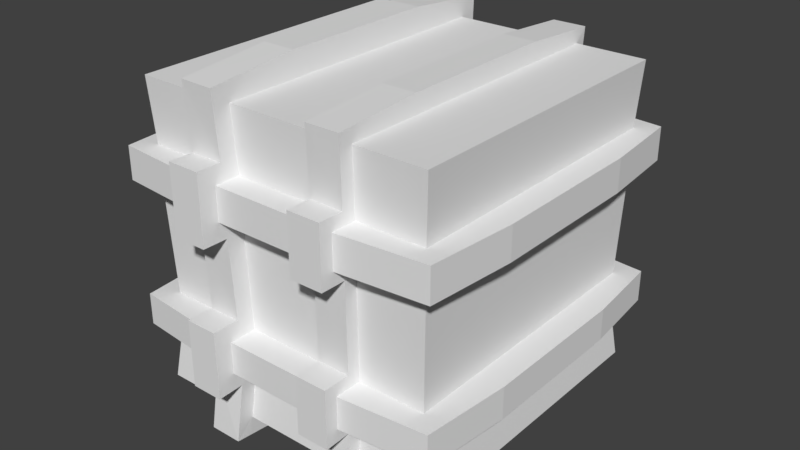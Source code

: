 # Source: Resource_Food.blend  (saved by Blender 2.78.0; exported with 4.5.12 LTS)
import bpy
from mathutils import Matrix  # noqa: F401  (used for matrix-valued properties, if any)

bpy.ops.wm.read_factory_settings(use_empty=True)
scene = bpy.context.scene
scene.name = 'Scene'

# ---- collections
col_collection_1 = bpy.data.collections.new('Collection 1'); scene.collection.children.link(col_collection_1)

# ---- world
world_world = bpy.data.worlds.new('World'); scene.world = world_world
world_world.color = (0.05088, 0.05088, 0.05088)
world_world.use_sun_shadow = False
world_world.sun_shadow_jitter_overblur = 0.0
world_world.cycles.sampling_method = 'MANUAL'

# ---- meshes
me_cube_001 = bpy.data.meshes.new('Cube.001')
me_cube_001.from_pydata([(-2.054, 1.041, 1.548), (-2.054, -0.9679, 1.548), (-1.238, -1.018, 4.296), (-1.238, 1.093, 4.296), (0.8725, -1.018, 0.3657), (0.8725, 1.093, 0.3657), (-2.105, 1.069, 3.047), (-2.105, -0.9947, 3.047), (1.783, -1.018, 4.296), (1.783, 1.093, 4.296), (-2.148, 1.093, 4.296), (-2.148, -1.018, 4.296), (-2.148, -1.018, 0.3657), (-2.148, 1.093, 0.3657), (0.4357, -1.018, 4.296), (0.4357, 1.093, 4.296), (0.8725, -1.018, 4.296), (0.8725, 1.093, 4.296), (-1.238, -1.018, 0.3657), (-1.238, 1.093, 0.3657), (-0.7714, -1.864, 1.133), (0.4061, -1.864, 1.133), (0.4061, 1.879, 1.133), (-0.7714, 1.879, 1.133), (0.4221, 1.929, 3.047), (-0.7875, 1.929, 3.047), (0.4221, 1.929, 3.474), (-0.7875, 1.929, 3.474), (-0.7875, -1.915, 3.474), (0.4221, -1.915, 3.474), (0.4357, -1.959, 0.3657), (-0.8011, -1.959, 0.3657), (0.4357, 1.972, 4.296), (-0.8011, 1.972, 4.296), (0.4061, 1.879, 1.548), (-0.7714, 1.879, 1.548), (-0.7714, -1.864, 1.548), (0.4061, -1.864, 1.548), (-0.8011, -1.959, 4.296), (0.4357, -1.959, 4.296), (-0.8011, 1.972, 0.3657), (0.4357, 1.972, 0.3657), (-0.7875, -1.915, 3.047), (0.4221, -1.915, 3.047), (1.689, 1.879, 1.548), (1.739, 1.929, 3.047), (0.8219, -1.864, 1.548), (0.8493, -1.915, 3.047), (1.689, -1.864, 1.548), (1.739, -1.915, 3.047), (-2.054, 1.879, 1.548), (-2.105, 1.929, 3.047), (-2.105, -1.915, 3.047), (-2.054, -1.864, 1.548), (0.8219, 1.879, 1.548), (0.8493, 1.929, 3.047), (-1.187, 1.879, 1.548), (-1.215, 1.929, 3.047), (-1.187, -1.864, 1.548), (-1.215, -1.915, 3.047), (-1.187, 1.879, 1.133), (-1.215, 1.929, 3.474), (-1.187, -1.864, 1.133), (-1.215, -1.915, 3.474), (0.8219, 1.879, 1.133), (0.8493, 1.929, 3.474), (-2.105, -1.915, 3.474), (-2.054, -1.864, 1.133), (-2.054, 1.879, 1.133), (-2.105, 1.929, 3.474), (1.689, 1.879, 1.133), (1.739, 1.929, 3.474), (0.8219, -1.864, 1.133), (0.8493, -1.915, 3.474), (1.689, -1.864, 1.133), (1.739, -1.915, 3.474), (-1.238, -1.959, 4.296), (0.8725, -1.959, 4.296), (0.8725, -1.959, 0.3657), (-1.238, -1.959, 0.3657), (-1.238, 1.972, 0.3657), (0.8725, 1.972, 0.3657), (0.8725, 1.972, 4.296), (-1.238, 1.972, 4.296), (1.783, 1.972, 4.296), (1.783, 1.972, 0.3657), (1.783, -1.959, 4.296), (1.783, -1.959, 0.3657), (-2.148, 1.972, 4.296), (-2.148, 1.972, 0.3657), (-2.148, -1.959, 4.296), (-2.148, -1.959, 0.3657), (-2.105, -0.9947, 3.474), (-2.105, 1.069, 3.474), (1.739, 1.069, 3.474), (1.739, -0.9947, 3.474), (1.783, -1.018, 0.3657), (1.783, 1.093, 0.3657), (1.739, 1.069, 3.047), (1.739, -0.9947, 3.047), (0.4357, 1.093, 0.3657), (0.4357, -1.018, 0.3657), (-0.8011, 1.093, 4.296), (-0.8011, -1.018, 4.296), (-0.8011, 1.093, 0.3657), (-0.8011, -1.018, 0.3657), (1.689, 1.041, 1.133), (1.689, -0.9679, 1.133), (-2.054, -0.9679, 1.133), (-2.054, 1.041, 1.133), (1.689, 1.041, 1.548), (1.689, -0.9679, 1.548), (1.689, 0.6255, 1.548), (1.689, -0.5521, 1.548), (1.783, 0.656, 4.296), (1.783, -0.5808, 4.296), (0.4357, 0.656, 0.3657), (0.4357, -0.5808, 0.3657), (1.689, 0.6255, 1.133), (1.689, -0.5521, 1.133), (1.783, -0.5808, 0.3657), (1.783, 0.656, 0.3657), (1.739, 0.642, 3.474), (1.739, -0.5676, 3.474), (-1.238, 0.656, 4.296), (-1.238, -0.5808, 4.296), (0.4357, 0.656, 4.296), (0.4357, -0.5808, 4.296), (-2.148, 0.656, 0.3657), (-2.148, -0.5808, 0.3657), (-0.8011, 0.656, 4.296), (-0.8011, -0.5808, 4.296), (-2.054, -0.5521, 1.548), (-2.054, 0.6255, 1.548), (-2.054, -0.5521, 1.133), (-2.054, 0.6255, 1.133), (-1.238, 0.656, 0.3657), (-1.238, -0.5808, 0.3657), (-2.105, -0.5676, 3.047), (-2.105, 0.642, 3.047), (-0.8011, 0.656, 0.3657), (-0.8011, -0.5808, 0.3657), (1.739, 0.642, 3.047), (1.739, -0.5676, 3.047), (-2.105, -0.5676, 3.474), (-2.105, 0.642, 3.474), (0.8725, 0.656, 0.3657), (0.8725, -0.5808, 0.3657), (-2.148, -0.5808, 4.296), (-2.148, 0.656, 4.296), (0.8725, 0.656, 4.296), (0.8725, -0.5808, 4.296), (0.4221, -2.242, 3.047), (-0.7875, -2.242, 3.047), (-1.215, -2.242, 3.047), (-2.336, -2.146, 3.047), (1.97, 2.16, 3.047), (2.066, 1.069, 3.047), (-2.336, -2.146, 3.474), (-2.431, -0.9947, 3.474), (-2.431, 1.069, 3.047), (-2.336, 2.16, 3.047), (0.8493, 2.256, 3.047), (2.066, -0.5676, 3.474), (2.066, -0.9947, 3.474), (0.4221, -2.242, 3.474), (-0.7875, -2.242, 3.474), (1.97, 2.16, 3.474), (2.066, 1.069, 3.474), (-1.215, 2.256, 3.047), (-2.431, 1.069, 3.474), (-2.336, 2.16, 3.474), (1.97, -2.146, 3.474), (0.8493, -2.242, 3.474), (-1.215, 2.256, 3.474), (-1.215, -2.242, 3.474), (0.8493, 2.256, 3.474), (0.4221, 2.256, 3.474), (2.066, -0.9947, 3.047), (1.97, -2.146, 3.047), (0.4221, 2.256, 3.047), (-0.7875, 2.256, 3.047), (-2.431, 0.642, 3.047), (-0.7875, 2.256, 3.474), (0.8493, -2.242, 3.047), (2.066, -0.5676, 3.047), (-2.431, 0.642, 3.474), (-2.431, -0.9947, 3.047), (2.066, 0.642, 3.474), (-2.431, -0.5676, 3.047), (2.066, 0.642, 3.047), (-2.431, -0.5676, 3.474), (2.045, -0.5521, 1.548), (2.045, -0.9679, 1.548), (0.4061, -2.22, 1.548), (0.4061, -2.22, 1.133), (2.045, -0.5521, 1.133), (2.045, -0.9679, 1.133), (-0.7714, 2.235, 1.548), (0.4061, 2.235, 1.548), (0.8219, 2.235, 1.548), (1.94, 2.13, 1.548), (-0.7714, -2.22, 1.548), (2.045, 1.041, 1.548), (1.94, 2.13, 1.133), (2.045, 1.041, 1.133), (-1.187, -2.22, 1.548), (-2.306, -2.116, 1.548), (-2.41, 1.041, 1.548), (-2.306, 2.13, 1.548), (1.94, -2.116, 1.548), (0.8219, -2.22, 1.548), (0.4061, 2.235, 1.133), (-2.41, 0.6255, 1.548), (-2.41, 0.6255, 1.133), (-2.41, 1.041, 1.133), (-1.187, -2.22, 1.133), (-1.187, 2.235, 1.548), (-1.187, 2.235, 1.133), (-0.7714, -2.22, 1.133), (0.8219, 2.235, 1.133), (-0.7714, 2.235, 1.133), (-2.306, 2.13, 1.133), (1.94, -2.116, 1.133), (0.8219, -2.22, 1.133), (-2.306, -2.116, 1.133), (-2.41, -0.9679, 1.133), (-2.41, -0.9679, 1.548), (2.045, 0.6255, 1.548), (2.045, 0.6255, 1.133), (-2.41, -0.5521, 1.548), (-2.41, -0.5521, 1.133), (-0.7875, -2.143, 2.813), (-1.215, -2.141, 2.811), (-1.238, -1.018, 0.03925), (-1.238, -2.198, 0.1437), (-0.8011, 2.22, 0.1526), (-0.8011, 1.093, 0.03925), (-0.8011, -2.197, 4.52), (-0.7875, -2.151, 3.7), (-0.7714, -2.098, 1.776), (-1.238, -0.5808, 4.623), (-1.238, -1.018, 4.623), (-0.8011, 2.21, 4.52), (-0.7875, 2.165, 3.7), (-1.238, 2.207, 4.523), (-1.238, 1.093, 4.623), (-1.238, 2.211, 0.1435), (-1.238, -2.193, 4.523), (-1.187, -2.1, 1.774), (-1.215, 2.155, 2.811), (-1.187, 2.115, 1.774), (-0.8011, -0.5808, 4.623), (-0.8011, -1.018, 4.623), (-1.215, -2.154, 3.696), (-0.7875, 2.157, 2.813), (-0.7714, 2.113, 1.776), (-1.187, -2.451, 0.9017), (-1.187, -2.113, 0.922), (-0.7875, -2.472, 3.705), (-1.215, -2.472, 3.705), (-1.238, -0.5808, 0.03925), (-0.7714, -2.105, 0.9129), (-0.7714, -2.451, 0.9017), (-1.187, 2.466, 0.9017), (-1.187, 2.128, 0.9218), (-0.8011, -2.206, 0.1528), (-1.215, 2.168, 3.696), (-0.7714, 2.12, 0.9127), (-1.215, 2.487, 3.705), (-0.8011, -0.5808, 0.03925), (-0.8011, -1.018, 0.03925), (-0.8011, 1.093, 4.623), (-1.238, 1.093, 0.03925), (-0.7714, -2.451, 1.779), (-1.215, -2.472, 2.816), (-0.7875, -2.472, 2.816), (-1.238, 0.656, 4.623), (-0.8011, 0.656, 4.623), (-1.238, 0.656, 0.03925), (-0.8011, 0.656, 0.03925), (-0.7875, 2.487, 3.705), (-1.215, 2.487, 2.816), (-0.7875, 2.487, 2.816), (-1.187, -2.451, 1.779), (-1.187, 2.466, 1.779), (-0.7714, 2.466, 1.779), (-0.7714, 2.466, 0.9017), (0.8725, -1.018, 4.534), (0.8725, -2.129, 4.461), (0.4357, -1.018, 4.534), (0.4357, -2.132, 4.459), (0.4357, -0.5808, 0.1283), (0.4357, -1.018, 0.1283), (0.4221, 2.095, 2.876), (0.4061, 2.049, 1.714), (0.8219, -2.045, 0.9794), (0.8725, -2.133, 0.2042), (0.8725, -1.018, 0.1283), (0.4357, 2.152, 0.2108), (0.4357, 1.093, 0.1283), (0.4221, -2.086, 3.638), (0.4357, -0.5808, 4.534), (0.8725, 2.143, 4.462), (0.8725, 1.093, 4.534), (0.8725, 2.146, 0.2041), (0.4357, 2.145, 4.459), (0.4357, 1.093, 4.534), (0.4221, -2.081, 2.876), (0.4061, -2.034, 1.714), (0.8219, 2.05, 1.712), (0.8493, -2.079, 2.875), (0.8219, -2.036, 1.712), (0.8493, 2.093, 2.875), (0.8725, 1.093, 0.1283), (0.4357, -2.139, 0.2109), (0.8219, -2.388, 1.716), (0.4221, 2.101, 3.638), (0.8493, 2.103, 3.636), (0.4061, 2.054, 0.9727), (0.8493, -2.089, 3.636), (0.8219, 2.06, 0.9793), (0.4061, -2.039, 0.9728), (0.8725, -0.5808, 0.1283), (0.8725, -0.5808, 4.534), (0.4061, -2.388, 1.716), (0.8493, -2.409, 3.642), (0.4221, -2.409, 2.879), (0.8493, -2.409, 2.879), (0.8219, 2.403, 0.9647), (0.4061, 2.403, 0.9647), (0.4357, 0.656, 0.1283), (0.4357, 0.656, 4.534), (0.8725, 0.656, 0.1283), (0.8725, 0.656, 4.534), (0.8219, 2.403, 1.716), (0.4221, 2.424, 3.642), (0.8493, 2.424, 3.642), (0.4221, 2.424, 2.879), (0.4221, -2.409, 3.642), (0.8493, 2.424, 2.879), (0.4061, -2.388, 0.9647), (0.4061, 2.403, 1.716), (0.8219, -2.388, 0.9647)], [], [(83, 88, 10, 3), (84, 82, 17, 9), (54, 55, 45, 44), (76, 63, 254, 248), (58, 59, 52, 53), (113, 111, 193, 192), (98, 45, 156, 157), (65, 71, 167, 176), (30, 21, 20, 31), (14, 103, 38, 39), (122, 123, 163, 188), (37, 43, 42, 36), (63, 66, 158, 175), (78, 72, 296, 297), (111, 99, 49, 48), (129, 137, 18, 12), (18, 137, 261, 234), (126, 127, 302, 332), (59, 58, 249, 233), (125, 148, 11, 2), (82, 65, 318, 303), (48, 49, 47, 46), (89, 80, 19, 13), (135, 134, 231, 214), (105, 101, 30, 31), (29, 39, 38, 28), (27, 33, 32, 26), (176, 162, 340, 337), (58, 53, 207, 206), (81, 64, 70, 85), (63, 175, 260, 254), (20, 21, 195, 219), (72, 74, 223, 224), (65, 82, 84, 71), (169, 174, 269, 282), (0, 6, 51, 50), (15, 126, 332, 307), (124, 125, 241, 277), (40, 23, 22, 41), (162, 55, 313, 340), (26, 32, 306, 317), (93, 10, 88, 69), (50, 56, 217, 209), (50, 51, 57, 56), (111, 48, 210, 193), (134, 108, 226, 231), (94, 122, 188, 168), (217, 56, 251, 285), (29, 28, 166, 165), (115, 151, 16, 8), (63, 76, 90, 66), (95, 8, 86, 75), (4, 96, 87, 78), (151, 150, 334, 324), (95, 75, 172, 164), (35, 25, 24, 34), (91, 67, 108, 12), (120, 119, 107, 96), (85, 70, 106, 97), (175, 154, 275, 260), (128, 135, 109, 13), (30, 101, 293, 315), (107, 119, 196, 197), (3, 124, 277, 246), (105, 31, 266, 271), (24, 180, 338, 294), (83, 3, 246, 245), (150, 17, 304, 334), (38, 103, 253, 238), (2, 11, 90, 76), (8, 16, 77, 86), (153, 166, 259, 276), (12, 18, 79, 91), (41, 22, 319, 299), (75, 86, 77, 73), (166, 28, 239, 259), (69, 88, 83, 61), (37, 194, 325, 309), (43, 37, 309, 308), (47, 49, 179, 184), (89, 68, 60, 80), (69, 61, 174, 171), (36, 42, 232, 240), (52, 59, 154, 155), (87, 74, 72, 78), (75, 73, 173, 172), (96, 107, 74, 87), (29, 165, 339, 301), (79, 62, 67, 91), (13, 109, 68, 89), (144, 145, 186, 191), (198, 221, 287, 286), (81, 85, 97, 5), (147, 120, 96, 4), (71, 84, 9, 94), (123, 115, 8, 95), (66, 90, 11, 92), (145, 149, 10, 93), (53, 52, 7, 1), (133, 139, 6, 0), (132, 133, 213, 230), (60, 68, 222, 218), (119, 118, 229, 196), (37, 36, 202, 194), (40, 41, 100, 104), (141, 117, 101, 105), (44, 45, 98, 110), (113, 143, 99, 111), (32, 33, 102, 15), (127, 131, 103, 14), (15, 102, 130, 126), (126, 130, 131, 127), (110, 98, 142, 112), (112, 142, 143, 113), (104, 100, 116, 140), (140, 116, 117, 141), (1, 132, 230, 227), (34, 24, 294, 295), (118, 106, 205, 229), (54, 44, 201, 200), (1, 7, 138, 132), (132, 138, 139, 133), (92, 11, 148, 144), (144, 148, 149, 145), (94, 9, 114, 122), (122, 114, 115, 123), (5, 97, 121, 146), (146, 121, 120, 147), (93, 69, 171, 170), (7, 52, 155, 187), (12, 108, 134, 129), (129, 134, 135, 128), (97, 106, 118, 121), (121, 118, 119, 120), (9, 17, 150, 114), (114, 150, 151, 115), (27, 26, 177, 183), (92, 144, 191, 159), (219, 202, 274, 263), (216, 62, 258, 257), (146, 147, 323, 333), (32, 15, 307, 306), (5, 146, 333, 314), (16, 151, 324, 288), (3, 10, 149, 124), (124, 149, 148, 125), (19, 80, 247, 273), (28, 38, 238, 239), (13, 19, 136, 128), (128, 136, 137, 129), (101, 117, 292, 293), (152, 165, 166, 153), (181, 183, 177, 180), (162, 176, 167, 156), (154, 175, 158, 155), (103, 131, 252, 253), (185, 163, 164, 178), (160, 170, 171, 161), (156, 167, 168, 157), (177, 26, 317, 336), (161, 171, 174, 169), (25, 35, 256, 255), (179, 172, 173, 184), (178, 164, 172, 179), (155, 158, 159, 187), (182, 186, 170, 160), (187, 159, 191, 189), (189, 191, 186, 182), (157, 168, 188, 190), (190, 188, 163, 185), (49, 99, 178, 179), (123, 95, 164, 163), (81, 5, 314, 305), (138, 7, 187, 189), (57, 51, 161, 169), (66, 92, 159, 158), (42, 153, 276, 232), (139, 138, 189, 182), (99, 143, 185, 178), (33, 27, 244, 243), (165, 152, 327, 339), (71, 94, 168, 167), (51, 6, 160, 161), (24, 25, 181, 180), (145, 93, 170, 186), (142, 98, 157, 190), (143, 142, 190, 185), (45, 55, 162, 156), (6, 139, 182, 160), (42, 43, 152, 153), (222, 209, 217, 218), (223, 210, 211, 224), (183, 181, 283, 281), (117, 116, 331, 292), (215, 208, 209, 222), (197, 193, 210, 223), (216, 206, 207, 225), (220, 200, 201, 204), (116, 100, 300, 331), (221, 198, 199, 212), (195, 194, 202, 219), (154, 59, 233, 275), (204, 201, 203, 205), (196, 192, 193, 197), (225, 207, 227, 226), (214, 213, 208, 215), (226, 227, 230, 231), (231, 230, 213, 214), (205, 203, 228, 229), (229, 228, 192, 196), (74, 107, 197, 223), (27, 183, 281, 244), (108, 67, 225, 226), (67, 62, 216, 225), (0, 50, 209, 208), (68, 109, 215, 222), (70, 64, 220, 204), (110, 112, 228, 203), (48, 46, 211, 210), (133, 0, 208, 213), (112, 113, 192, 228), (194, 195, 341, 325), (109, 135, 214, 215), (31, 20, 262, 266), (22, 23, 221, 212), (47, 184, 328, 311), (44, 110, 203, 201), (53, 1, 227, 207), (35, 34, 199, 198), (106, 70, 204, 205), (240, 232, 233, 249), (261, 270, 271, 234), (247, 236, 237, 273), (251, 256, 286, 285), (243, 245, 246, 272), (247, 265, 268, 236), (252, 241, 242, 253), (239, 254, 260, 259), (258, 262, 263, 257), (251, 250, 255, 256), (234, 271, 266, 235), (267, 245, 243, 244), (253, 242, 248, 238), (239, 238, 248, 254), (266, 262, 258, 235), (233, 232, 276, 275), (272, 246, 277, 278), (278, 277, 241, 252), (273, 237, 280, 279), (279, 280, 270, 261), (282, 269, 281, 283), (276, 259, 260, 275), (267, 244, 281, 269), (255, 250, 282, 283), (263, 274, 284, 257), (264, 285, 286, 287), (240, 249, 284, 274), (268, 265, 264, 287), (61, 83, 245, 267), (79, 18, 234, 235), (174, 61, 267, 269), (35, 198, 286, 256), (20, 219, 263, 262), (2, 76, 248, 242), (130, 102, 272, 278), (23, 40, 236, 268), (206, 216, 257, 284), (131, 130, 278, 252), (40, 104, 237, 236), (58, 206, 284, 249), (218, 217, 285, 264), (60, 218, 264, 265), (125, 2, 242, 241), (57, 169, 282, 250), (141, 105, 271, 270), (62, 79, 235, 258), (136, 19, 273, 279), (102, 33, 243, 272), (137, 136, 279, 261), (80, 60, 265, 247), (181, 25, 255, 283), (56, 57, 250, 251), (104, 140, 280, 237), (202, 36, 240, 274), (140, 141, 270, 280), (221, 23, 268, 287), (297, 296, 322, 315), (303, 306, 307, 304), (299, 305, 314, 300), (324, 302, 290, 288), (313, 294, 338, 340), (295, 294, 313, 310), (292, 323, 298, 293), (312, 309, 325, 316), (312, 311, 308, 309), (288, 290, 291, 289), (320, 289, 291, 301), (293, 298, 297, 315), (317, 306, 303, 318), (299, 319, 321, 305), (308, 311, 328, 327), (321, 319, 330, 329), (300, 314, 333, 331), (331, 333, 323, 292), (304, 307, 332, 334), (334, 332, 302, 324), (328, 326, 339, 327), (338, 336, 337, 340), (320, 301, 339, 326), (317, 318, 337, 336), (330, 342, 335, 329), (343, 316, 325, 341), (295, 310, 335, 342), (322, 296, 343, 341), (72, 224, 343, 296), (212, 199, 342, 330), (4, 78, 297, 298), (21, 30, 315, 322), (195, 21, 322, 341), (73, 77, 289, 320), (65, 176, 337, 318), (184, 173, 326, 328), (220, 64, 321, 329), (100, 41, 299, 300), (22, 212, 330, 319), (64, 81, 305, 321), (200, 220, 329, 335), (54, 200, 335, 310), (39, 29, 301, 291), (211, 46, 312, 316), (77, 16, 288, 289), (180, 177, 336, 338), (127, 14, 290, 302), (46, 47, 311, 312), (14, 39, 291, 290), (224, 211, 316, 343), (55, 54, 310, 313), (17, 82, 303, 304), (173, 73, 320, 326), (152, 43, 308, 327), (199, 34, 295, 342), (147, 4, 298, 323)])
me_cube_001.use_remesh_preserve_volume = False
me_cube_001.use_remesh_preserve_attributes = False
me_cube_001.use_mirror_vertex_groups = False
me_cube_001.update()

# ---- objects
ob_cube = bpy.data.objects.new('Cube', me_cube_001)

# ---- transforms, parenting, visibility, modifiers, constraints
ob_cube.location = (0.0, 0.0, 0.0)
ob_cube.lineart.crease_threshold = 0.0

# ---- collection membership
col_collection_1.objects.link(ob_cube)

# ---- scene / render settings (as saved in the file)
scene.frame_start = 1; scene.frame_end = 250; scene.frame_set(1)
scene.render.engine = 'BLENDER_EEVEE_NEXT'
scene.render.resolution_percentage = 50
scene.render.dither_intensity = 0.0
scene.cycles.use_denoising = False
scene.cycles.samples = 128
scene.cycles.sampling_pattern = 'TABULATED_SOBOL'
scene.cycles.light_sampling_threshold = 0.0
scene.cycles.use_adaptive_sampling = False
scene.cycles.use_light_tree = False
scene.cycles.blur_glossy = 0.0
scene.cycles.sample_clamp_indirect = 0.0
scene.view_settings.view_transform = 'Standard'
bpy.context.view_layer.update()

# ---- added for rendering (the .blend has no active camera and no usable light): camera, sun
cam_auto = bpy.data.cameras.new('AutoCamera')
cam_auto.lens = 50.0
cam_auto.sensor_width = 36.0
cam_auto.clip_end = 1000.0
ob_auto_camera = bpy.data.objects.new('AutoCamera', cam_auto)
scene.collection.objects.link(ob_auto_camera)
ob_auto_camera.location = (7.32393, -9.00082, 8.33635)
ob_auto_camera.rotation_euler = (1.09748, -7.21219e-08, 0.694738)
scene.camera = ob_auto_camera
light_auto_sun = bpy.data.lights.new('AutoSun', 'SUN')
light_auto_sun.energy = 3.0
light_auto_sun.angle = 0.0523599
ob_auto_sun = bpy.data.objects.new('AutoSun', light_auto_sun)
scene.collection.objects.link(ob_auto_sun)
ob_auto_sun.rotation_euler = (0.872665, 0.174533, 0.523599)
bpy.context.view_layer.update()
